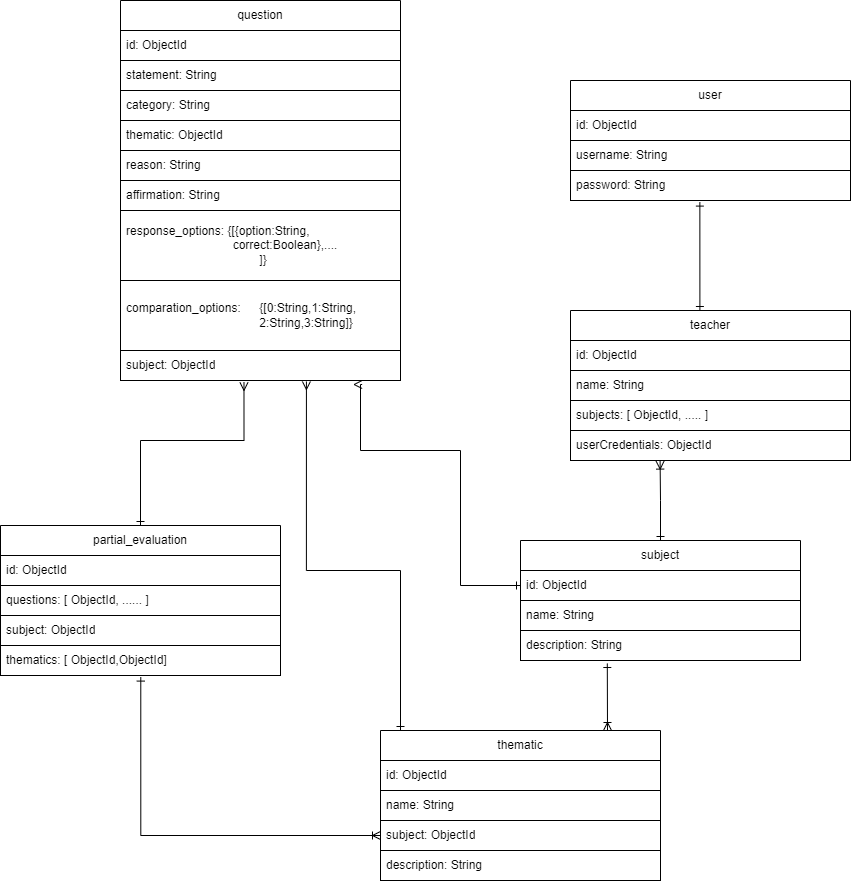

The diagram above was exported from draw.io. Its source (the exported page's mxGraphModel, read from the mxfile embedded in the PNG):
<mxGraphModel dx="1009" dy="1719" grid="1" gridSize="10" guides="1" tooltips="1" connect="1" arrows="1" fold="1" page="1" pageScale="1" pageWidth="827" pageHeight="1169" math="0" shadow="0">
  <root>
    <mxCell id="0" />
    <mxCell id="1" parent="0" />
    <mxCell id="G6FWKeXT-KT5BL79yllA-15" value="question" style="swimlane;fontStyle=0;childLayout=stackLayout;horizontal=1;startSize=30;horizontalStack=0;resizeParent=1;resizeParentMax=0;resizeLast=0;collapsible=1;marginBottom=0;whiteSpace=wrap;html=1;" parent="1" vertex="1">
      <mxGeometry x="140" y="-630" width="280" height="380" as="geometry" />
    </mxCell>
    <mxCell id="G6FWKeXT-KT5BL79yllA-19" value="id: ObjectId" style="text;strokeColor=default;fillColor=none;align=left;verticalAlign=middle;spacingLeft=4;spacingRight=4;overflow=hidden;points=[[0,0.5],[1,0.5]];portConstraint=eastwest;rotatable=0;whiteSpace=wrap;html=1;" parent="G6FWKeXT-KT5BL79yllA-15" vertex="1">
      <mxGeometry y="30" width="280" height="30" as="geometry" />
    </mxCell>
    <mxCell id="G6FWKeXT-KT5BL79yllA-16" value="statement: String" style="text;strokeColor=default;fillColor=none;align=left;verticalAlign=middle;spacingLeft=4;spacingRight=4;overflow=hidden;points=[[0,0.5],[1,0.5]];portConstraint=eastwest;rotatable=0;whiteSpace=wrap;html=1;" parent="G6FWKeXT-KT5BL79yllA-15" vertex="1">
      <mxGeometry y="60" width="280" height="30" as="geometry" />
    </mxCell>
    <mxCell id="G6FWKeXT-KT5BL79yllA-17" value="category: String" style="text;strokeColor=default;fillColor=none;align=left;verticalAlign=middle;spacingLeft=4;spacingRight=4;overflow=hidden;points=[[0,0.5],[1,0.5]];portConstraint=eastwest;rotatable=0;whiteSpace=wrap;html=1;" parent="G6FWKeXT-KT5BL79yllA-15" vertex="1">
      <mxGeometry y="90" width="280" height="30" as="geometry" />
    </mxCell>
    <mxCell id="G6FWKeXT-KT5BL79yllA-18" value="thematic: ObjectId" style="text;strokeColor=default;fillColor=none;align=left;verticalAlign=middle;spacingLeft=4;spacingRight=4;overflow=hidden;points=[[0,0.5],[1,0.5]];portConstraint=eastwest;rotatable=0;whiteSpace=wrap;html=1;" parent="G6FWKeXT-KT5BL79yllA-15" vertex="1">
      <mxGeometry y="120" width="280" height="30" as="geometry" />
    </mxCell>
    <mxCell id="G6FWKeXT-KT5BL79yllA-20" value="reason: String" style="text;strokeColor=default;fillColor=none;align=left;verticalAlign=middle;spacingLeft=4;spacingRight=4;overflow=hidden;points=[[0,0.5],[1,0.5]];portConstraint=eastwest;rotatable=0;whiteSpace=wrap;html=1;" parent="G6FWKeXT-KT5BL79yllA-15" vertex="1">
      <mxGeometry y="150" width="280" height="30" as="geometry" />
    </mxCell>
    <mxCell id="G6FWKeXT-KT5BL79yllA-21" value="affirmation: String" style="text;strokeColor=default;fillColor=none;align=left;verticalAlign=middle;spacingLeft=4;spacingRight=4;overflow=hidden;points=[[0,0.5],[1,0.5]];portConstraint=eastwest;rotatable=0;whiteSpace=wrap;html=1;" parent="G6FWKeXT-KT5BL79yllA-15" vertex="1">
      <mxGeometry y="180" width="280" height="30" as="geometry" />
    </mxCell>
    <mxCell id="G6FWKeXT-KT5BL79yllA-22" value="response_options: {[{option:String, &lt;span style=&quot;white-space: pre;&quot;&gt;&#09;&lt;/span&gt;&lt;span style=&quot;white-space: pre;&quot;&gt;&#09;&lt;/span&gt;&lt;span style=&quot;white-space: pre;&quot;&gt;&#09;&lt;/span&gt;&lt;span style=&quot;white-space: pre;&quot;&gt;&#09;&lt;/span&gt;correct:Boolean},....&lt;br&gt;&lt;span style=&quot;white-space: pre;&quot;&gt;&#09;&lt;/span&gt;&lt;span style=&quot;white-space: pre;&quot;&gt;&#09;&lt;/span&gt;&lt;span style=&quot;white-space: pre;&quot;&gt;&#09;&lt;/span&gt;&lt;span style=&quot;white-space: pre;&quot;&gt;&#09;&lt;/span&gt;&lt;span style=&quot;white-space: pre;&quot;&gt;&#09;&lt;/span&gt;]}" style="text;strokeColor=default;fillColor=none;align=left;verticalAlign=middle;spacingLeft=4;spacingRight=4;overflow=hidden;points=[[0,0.5],[1,0.5]];portConstraint=eastwest;rotatable=0;whiteSpace=wrap;html=1;" parent="G6FWKeXT-KT5BL79yllA-15" vertex="1">
      <mxGeometry y="210" width="280" height="70" as="geometry" />
    </mxCell>
    <mxCell id="G6FWKeXT-KT5BL79yllA-24" value="comparation_options:&lt;span style=&quot;white-space: pre;&quot;&gt;&#09;&lt;/span&gt;{[0:String,1:String,&lt;br&gt;&lt;span style=&quot;white-space: pre;&quot;&gt;&#09;&lt;/span&gt;&lt;span style=&quot;white-space: pre;&quot;&gt;&#09;&lt;/span&gt;&lt;span style=&quot;white-space: pre;&quot;&gt;&#09;&lt;/span&gt;&lt;span style=&quot;white-space: pre;&quot;&gt;&#09;&lt;/span&gt;&lt;span style=&quot;white-space: pre;&quot;&gt;&#09;&lt;/span&gt;2:String,3:String]}" style="text;strokeColor=default;fillColor=none;align=left;verticalAlign=middle;spacingLeft=4;spacingRight=4;overflow=hidden;points=[[0,0.5],[1,0.5]];portConstraint=eastwest;rotatable=0;whiteSpace=wrap;html=1;" parent="G6FWKeXT-KT5BL79yllA-15" vertex="1">
      <mxGeometry y="280" width="280" height="70" as="geometry" />
    </mxCell>
    <mxCell id="lvybfNwHIosMwXxDYTVs-11" value="subject: ObjectId" style="text;strokeColor=default;fillColor=none;align=left;verticalAlign=middle;spacingLeft=4;spacingRight=4;overflow=hidden;points=[[0,0.5],[1,0.5]];portConstraint=eastwest;rotatable=0;whiteSpace=wrap;html=1;" parent="G6FWKeXT-KT5BL79yllA-15" vertex="1">
      <mxGeometry y="350" width="280" height="30" as="geometry" />
    </mxCell>
    <mxCell id="G6FWKeXT-KT5BL79yllA-25" value="partial_evaluation" style="swimlane;fontStyle=0;childLayout=stackLayout;horizontal=1;startSize=30;horizontalStack=0;resizeParent=1;resizeParentMax=0;resizeLast=0;collapsible=1;marginBottom=0;whiteSpace=wrap;html=1;" parent="1" vertex="1">
      <mxGeometry x="20" y="-105" width="280" height="150" as="geometry" />
    </mxCell>
    <mxCell id="G6FWKeXT-KT5BL79yllA-26" value="id: ObjectId" style="text;strokeColor=default;fillColor=none;align=left;verticalAlign=middle;spacingLeft=4;spacingRight=4;overflow=hidden;points=[[0,0.5],[1,0.5]];portConstraint=eastwest;rotatable=0;whiteSpace=wrap;html=1;" parent="G6FWKeXT-KT5BL79yllA-25" vertex="1">
      <mxGeometry y="30" width="280" height="30" as="geometry" />
    </mxCell>
    <mxCell id="G6FWKeXT-KT5BL79yllA-27" value="questions: [ ObjectId, ...... ]" style="text;strokeColor=default;fillColor=none;align=left;verticalAlign=middle;spacingLeft=4;spacingRight=4;overflow=hidden;points=[[0,0.5],[1,0.5]];portConstraint=eastwest;rotatable=0;whiteSpace=wrap;html=1;" parent="G6FWKeXT-KT5BL79yllA-25" vertex="1">
      <mxGeometry y="60" width="280" height="30" as="geometry" />
    </mxCell>
    <mxCell id="G6FWKeXT-KT5BL79yllA-28" value="subject: ObjectId" style="text;strokeColor=default;fillColor=none;align=left;verticalAlign=middle;spacingLeft=4;spacingRight=4;overflow=hidden;points=[[0,0.5],[1,0.5]];portConstraint=eastwest;rotatable=0;whiteSpace=wrap;html=1;" parent="G6FWKeXT-KT5BL79yllA-25" vertex="1">
      <mxGeometry y="90" width="280" height="30" as="geometry" />
    </mxCell>
    <mxCell id="G6FWKeXT-KT5BL79yllA-30" value="thematics: [ ObjectId,ObjectId]" style="text;strokeColor=default;fillColor=none;align=left;verticalAlign=middle;spacingLeft=4;spacingRight=4;overflow=hidden;points=[[0,0.5],[1,0.5]];portConstraint=eastwest;rotatable=0;whiteSpace=wrap;html=1;" parent="G6FWKeXT-KT5BL79yllA-25" vertex="1">
      <mxGeometry y="120" width="280" height="30" as="geometry" />
    </mxCell>
    <mxCell id="G6FWKeXT-KT5BL79yllA-34" value="user" style="swimlane;fontStyle=0;childLayout=stackLayout;horizontal=1;startSize=30;horizontalStack=0;resizeParent=1;resizeParentMax=0;resizeLast=0;collapsible=1;marginBottom=0;whiteSpace=wrap;html=1;" parent="1" vertex="1">
      <mxGeometry x="590" y="-550" width="280" height="120" as="geometry" />
    </mxCell>
    <mxCell id="G6FWKeXT-KT5BL79yllA-35" value="id: ObjectId" style="text;strokeColor=default;fillColor=none;align=left;verticalAlign=middle;spacingLeft=4;spacingRight=4;overflow=hidden;points=[[0,0.5],[1,0.5]];portConstraint=eastwest;rotatable=0;whiteSpace=wrap;html=1;" parent="G6FWKeXT-KT5BL79yllA-34" vertex="1">
      <mxGeometry y="30" width="280" height="30" as="geometry" />
    </mxCell>
    <mxCell id="G6FWKeXT-KT5BL79yllA-36" value="username: String" style="text;strokeColor=default;fillColor=none;align=left;verticalAlign=middle;spacingLeft=4;spacingRight=4;overflow=hidden;points=[[0,0.5],[1,0.5]];portConstraint=eastwest;rotatable=0;whiteSpace=wrap;html=1;" parent="G6FWKeXT-KT5BL79yllA-34" vertex="1">
      <mxGeometry y="60" width="280" height="30" as="geometry" />
    </mxCell>
    <mxCell id="G6FWKeXT-KT5BL79yllA-37" value="password: String" style="text;strokeColor=default;fillColor=none;align=left;verticalAlign=middle;spacingLeft=4;spacingRight=4;overflow=hidden;points=[[0,0.5],[1,0.5]];portConstraint=eastwest;rotatable=0;whiteSpace=wrap;html=1;" parent="G6FWKeXT-KT5BL79yllA-34" vertex="1">
      <mxGeometry y="90" width="280" height="30" as="geometry" />
    </mxCell>
    <mxCell id="G6FWKeXT-KT5BL79yllA-43" value="teacher" style="swimlane;fontStyle=0;childLayout=stackLayout;horizontal=1;startSize=30;horizontalStack=0;resizeParent=1;resizeParentMax=0;resizeLast=0;collapsible=1;marginBottom=0;whiteSpace=wrap;html=1;" parent="1" vertex="1">
      <mxGeometry x="590" y="-320" width="280" height="150" as="geometry" />
    </mxCell>
    <mxCell id="G6FWKeXT-KT5BL79yllA-44" value="id: ObjectId" style="text;strokeColor=default;fillColor=none;align=left;verticalAlign=middle;spacingLeft=4;spacingRight=4;overflow=hidden;points=[[0,0.5],[1,0.5]];portConstraint=eastwest;rotatable=0;whiteSpace=wrap;html=1;" parent="G6FWKeXT-KT5BL79yllA-43" vertex="1">
      <mxGeometry y="30" width="280" height="30" as="geometry" />
    </mxCell>
    <mxCell id="G6FWKeXT-KT5BL79yllA-45" value="name: String" style="text;strokeColor=default;fillColor=none;align=left;verticalAlign=middle;spacingLeft=4;spacingRight=4;overflow=hidden;points=[[0,0.5],[1,0.5]];portConstraint=eastwest;rotatable=0;whiteSpace=wrap;html=1;" parent="G6FWKeXT-KT5BL79yllA-43" vertex="1">
      <mxGeometry y="60" width="280" height="30" as="geometry" />
    </mxCell>
    <mxCell id="G6FWKeXT-KT5BL79yllA-46" value="subjects: [ ObjectId, ..... ]" style="text;strokeColor=default;fillColor=none;align=left;verticalAlign=middle;spacingLeft=4;spacingRight=4;overflow=hidden;points=[[0,0.5],[1,0.5]];portConstraint=eastwest;rotatable=0;whiteSpace=wrap;html=1;" parent="G6FWKeXT-KT5BL79yllA-43" vertex="1">
      <mxGeometry y="90" width="280" height="30" as="geometry" />
    </mxCell>
    <mxCell id="G6FWKeXT-KT5BL79yllA-52" value="userCredentials: ObjectId" style="text;strokeColor=default;fillColor=none;align=left;verticalAlign=middle;spacingLeft=4;spacingRight=4;overflow=hidden;points=[[0,0.5],[1,0.5]];portConstraint=eastwest;rotatable=0;whiteSpace=wrap;html=1;" parent="G6FWKeXT-KT5BL79yllA-43" vertex="1">
      <mxGeometry y="120" width="280" height="30" as="geometry" />
    </mxCell>
    <mxCell id="G6FWKeXT-KT5BL79yllA-53" style="edgeStyle=orthogonalEdgeStyle;rounded=0;orthogonalLoop=1;jettySize=auto;html=1;exitX=0.5;exitY=0;exitDx=0;exitDy=0;entryX=0.441;entryY=1.064;entryDx=0;entryDy=0;entryPerimeter=0;startArrow=ERone;startFill=0;endArrow=ERmany;endFill=0;" parent="1" source="G6FWKeXT-KT5BL79yllA-25" target="lvybfNwHIosMwXxDYTVs-11" edge="1">
      <mxGeometry relative="1" as="geometry">
        <mxPoint x="282.88" y="-160" as="sourcePoint" />
        <mxPoint x="275.12" y="-250.55999999999995" as="targetPoint" />
        <Array as="points">
          <mxPoint x="160" y="-190" />
          <mxPoint x="264" y="-190" />
        </Array>
      </mxGeometry>
    </mxCell>
    <mxCell id="G6FWKeXT-KT5BL79yllA-54" style="edgeStyle=orthogonalEdgeStyle;rounded=0;orthogonalLoop=1;jettySize=auto;html=1;exitX=0.5;exitY=0;exitDx=0;exitDy=0;entryX=0.462;entryY=1.053;entryDx=0;entryDy=0;entryPerimeter=0;endArrow=ERone;endFill=0;startArrow=ERone;startFill=0;" parent="1" target="G6FWKeXT-KT5BL79yllA-37" edge="1">
      <mxGeometry relative="1" as="geometry">
        <mxPoint x="720" y="-320" as="sourcePoint" />
        <mxPoint x="720" y="-420" as="targetPoint" />
        <Array as="points">
          <mxPoint x="720" y="-428" />
        </Array>
      </mxGeometry>
    </mxCell>
    <mxCell id="1nURAzUvOlvuYV5lYOev-4" style="edgeStyle=orthogonalEdgeStyle;rounded=0;orthogonalLoop=1;jettySize=auto;html=1;exitX=0;exitY=0.5;exitDx=0;exitDy=0;startArrow=ERone;startFill=0;endArrow=ERmany;endFill=0;entryX=0.863;entryY=1.133;entryDx=0;entryDy=0;entryPerimeter=0;" parent="1" source="lvybfNwHIosMwXxDYTVs-2" target="lvybfNwHIosMwXxDYTVs-11" edge="1">
      <mxGeometry relative="1" as="geometry">
        <mxPoint x="520" y="-90" as="sourcePoint" />
        <mxPoint x="380" y="-220" as="targetPoint" />
        <Array as="points">
          <mxPoint x="480" y="-45" />
          <mxPoint x="480" y="-180" />
          <mxPoint x="380" y="-180" />
          <mxPoint x="380" y="-246" />
        </Array>
      </mxGeometry>
    </mxCell>
    <mxCell id="lvybfNwHIosMwXxDYTVs-1" value="subject" style="swimlane;fontStyle=0;childLayout=stackLayout;horizontal=1;startSize=30;horizontalStack=0;resizeParent=1;resizeParentMax=0;resizeLast=0;collapsible=1;marginBottom=0;whiteSpace=wrap;html=1;" parent="1" vertex="1">
      <mxGeometry x="540" y="-90" width="280" height="120" as="geometry" />
    </mxCell>
    <mxCell id="lvybfNwHIosMwXxDYTVs-2" value="id: ObjectId" style="text;strokeColor=default;fillColor=none;align=left;verticalAlign=middle;spacingLeft=4;spacingRight=4;overflow=hidden;points=[[0,0.5],[1,0.5]];portConstraint=eastwest;rotatable=0;whiteSpace=wrap;html=1;" parent="lvybfNwHIosMwXxDYTVs-1" vertex="1">
      <mxGeometry y="30" width="280" height="30" as="geometry" />
    </mxCell>
    <mxCell id="lvybfNwHIosMwXxDYTVs-3" value="name: String" style="text;strokeColor=default;fillColor=none;align=left;verticalAlign=middle;spacingLeft=4;spacingRight=4;overflow=hidden;points=[[0,0.5],[1,0.5]];portConstraint=eastwest;rotatable=0;whiteSpace=wrap;html=1;" parent="lvybfNwHIosMwXxDYTVs-1" vertex="1">
      <mxGeometry y="60" width="280" height="30" as="geometry" />
    </mxCell>
    <mxCell id="lvybfNwHIosMwXxDYTVs-4" value="description: String" style="text;strokeColor=default;fillColor=none;align=left;verticalAlign=middle;spacingLeft=4;spacingRight=4;overflow=hidden;points=[[0,0.5],[1,0.5]];portConstraint=eastwest;rotatable=0;whiteSpace=wrap;html=1;" parent="lvybfNwHIosMwXxDYTVs-1" vertex="1">
      <mxGeometry y="90" width="280" height="30" as="geometry" />
    </mxCell>
    <mxCell id="lvybfNwHIosMwXxDYTVs-6" value="thematic" style="swimlane;fontStyle=0;childLayout=stackLayout;horizontal=1;startSize=30;horizontalStack=0;resizeParent=1;resizeParentMax=0;resizeLast=0;collapsible=1;marginBottom=0;whiteSpace=wrap;html=1;" parent="1" vertex="1">
      <mxGeometry x="400" y="100" width="280" height="150" as="geometry" />
    </mxCell>
    <mxCell id="lvybfNwHIosMwXxDYTVs-7" value="id: ObjectId" style="text;strokeColor=default;fillColor=none;align=left;verticalAlign=middle;spacingLeft=4;spacingRight=4;overflow=hidden;points=[[0,0.5],[1,0.5]];portConstraint=eastwest;rotatable=0;whiteSpace=wrap;html=1;" parent="lvybfNwHIosMwXxDYTVs-6" vertex="1">
      <mxGeometry y="30" width="280" height="30" as="geometry" />
    </mxCell>
    <mxCell id="lvybfNwHIosMwXxDYTVs-8" value="name: String" style="text;strokeColor=default;fillColor=none;align=left;verticalAlign=middle;spacingLeft=4;spacingRight=4;overflow=hidden;points=[[0,0.5],[1,0.5]];portConstraint=eastwest;rotatable=0;whiteSpace=wrap;html=1;" parent="lvybfNwHIosMwXxDYTVs-6" vertex="1">
      <mxGeometry y="60" width="280" height="30" as="geometry" />
    </mxCell>
    <mxCell id="lvybfNwHIosMwXxDYTVs-9" value="subject: ObjectId" style="text;strokeColor=default;fillColor=none;align=left;verticalAlign=middle;spacingLeft=4;spacingRight=4;overflow=hidden;points=[[0,0.5],[1,0.5]];portConstraint=eastwest;rotatable=0;whiteSpace=wrap;html=1;" parent="lvybfNwHIosMwXxDYTVs-6" vertex="1">
      <mxGeometry y="90" width="280" height="30" as="geometry" />
    </mxCell>
    <mxCell id="lvybfNwHIosMwXxDYTVs-10" value="description: String" style="text;strokeColor=default;fillColor=none;align=left;verticalAlign=middle;spacingLeft=4;spacingRight=4;overflow=hidden;points=[[0,0.5],[1,0.5]];portConstraint=eastwest;rotatable=0;whiteSpace=wrap;html=1;" parent="lvybfNwHIosMwXxDYTVs-6" vertex="1">
      <mxGeometry y="120" width="280" height="30" as="geometry" />
    </mxCell>
    <mxCell id="1nURAzUvOlvuYV5lYOev-1" style="edgeStyle=orthogonalEdgeStyle;rounded=0;orthogonalLoop=1;jettySize=auto;html=1;exitX=0.5;exitY=0;exitDx=0;exitDy=0;entryX=0.32;entryY=1.02;entryDx=0;entryDy=0;entryPerimeter=0;startArrow=ERone;startFill=0;endArrow=ERoneToMany;endFill=0;" parent="1" source="lvybfNwHIosMwXxDYTVs-1" target="G6FWKeXT-KT5BL79yllA-52" edge="1">
      <mxGeometry relative="1" as="geometry">
        <Array as="points" />
      </mxGeometry>
    </mxCell>
    <mxCell id="1nURAzUvOlvuYV5lYOev-2" style="edgeStyle=orthogonalEdgeStyle;rounded=0;orthogonalLoop=1;jettySize=auto;html=1;entryX=0.31;entryY=1.1;entryDx=0;entryDy=0;entryPerimeter=0;startArrow=ERoneToMany;startFill=0;endArrow=ERone;endFill=0;" parent="1" target="lvybfNwHIosMwXxDYTVs-4" edge="1">
      <mxGeometry relative="1" as="geometry">
        <mxPoint x="627" y="100" as="sourcePoint" />
        <Array as="points">
          <mxPoint x="627" y="100" />
        </Array>
      </mxGeometry>
    </mxCell>
    <mxCell id="1nURAzUvOlvuYV5lYOev-3" style="edgeStyle=orthogonalEdgeStyle;rounded=0;orthogonalLoop=1;jettySize=auto;html=1;exitX=0;exitY=0.5;exitDx=0;exitDy=0;entryX=0.501;entryY=1.053;entryDx=0;entryDy=0;entryPerimeter=0;endArrow=ERone;endFill=0;startArrow=ERoneToMany;startFill=0;" parent="1" source="lvybfNwHIosMwXxDYTVs-9" target="G6FWKeXT-KT5BL79yllA-30" edge="1">
      <mxGeometry relative="1" as="geometry">
        <mxPoint x="160" y="50" as="targetPoint" />
        <Array as="points">
          <mxPoint x="160" y="205" />
        </Array>
      </mxGeometry>
    </mxCell>
    <mxCell id="1nURAzUvOlvuYV5lYOev-5" style="edgeStyle=orthogonalEdgeStyle;rounded=0;orthogonalLoop=1;jettySize=auto;html=1;entryX=0.664;entryY=1.033;entryDx=0;entryDy=0;entryPerimeter=0;startArrow=ERone;startFill=0;endArrow=ERmany;endFill=0;" parent="1" target="lvybfNwHIosMwXxDYTVs-11" edge="1">
      <mxGeometry relative="1" as="geometry">
        <mxPoint x="420" y="100" as="sourcePoint" />
        <Array as="points">
          <mxPoint x="420" y="100" />
          <mxPoint x="420" y="-60" />
          <mxPoint x="326" y="-60" />
        </Array>
      </mxGeometry>
    </mxCell>
  </root>
</mxGraphModel>